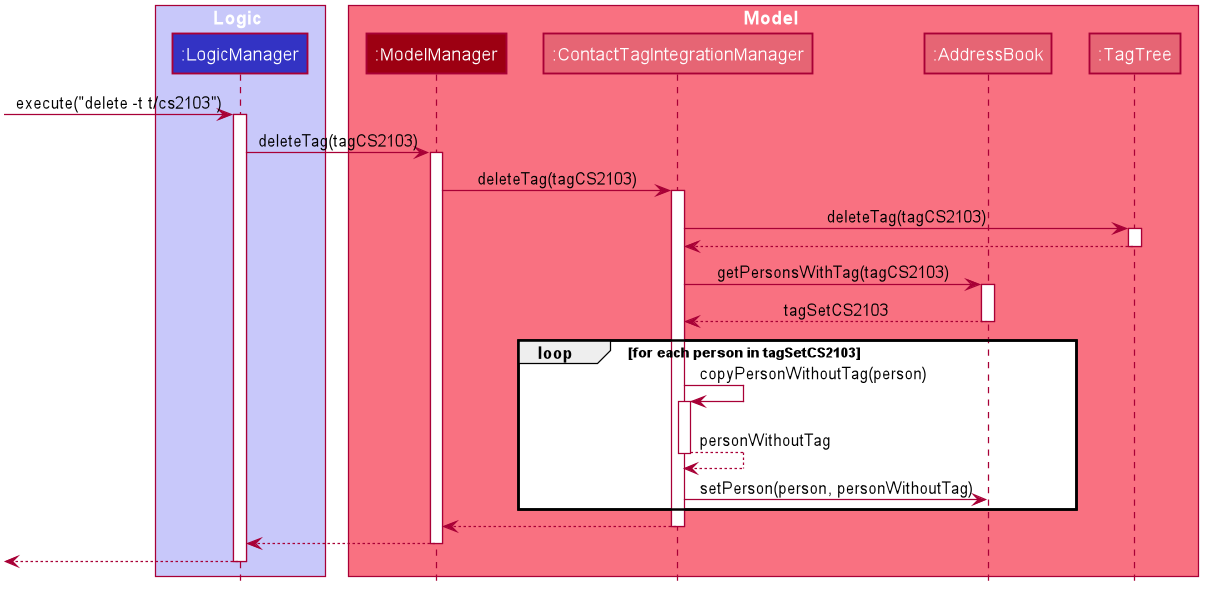

The diagram above was rendered by PlantUML. Its source (embedded in the PNG):
@startuml








skinparam BackgroundColor #FFFFFFF

skinparam Shadowing false

skinparam Class {
    FontColor #FFFFFF
    BorderThickness 1
    BorderColor #FFFFFF
    StereotypeFontColor #FFFFFF
    FontName Arial
}

skinparam Actor {
    BorderColor #000000
    Color #000000
    FontName Arial
}

skinparam Sequence {
    MessageAlign center
    BoxFontSize 15
    BoxPadding 0
    BoxFontColor #FFFFFF
    FontName Arial
}

skinparam Participant {
    FontColor #FFFFFFF
    Padding 20
}

skinparam MinClassWidth 50
skinparam ParticipantPadding 10
skinparam Shadowing false
skinparam DefaultTextAlignment center
skinparam packageStyle Rectangle

hide footbox
hide members
hide circle

box Logic #C8C8FA
participant ":LogicManager" as LogicManager #3333C4
end box

box Model #F97181
participant ":ModelManager" as ModelManager #9D0012
participant ":ContactTagIntegrationManager" as ContactTagIntegrationManager #e66574
participant ":AddressBook" as AddressBook #e66574
participant ":TagTree" as TagTree #e66574
end box

[-> LogicManager : execute("delete -t t/cs2103")
activate LogicManager

LogicManager -> ModelManager : deleteTag(tagCS2103)
activate ModelManager

ModelManager -> ContactTagIntegrationManager : deleteTag(tagCS2103)
activate ContactTagIntegrationManager

ContactTagIntegrationManager -> TagTree : deleteTag(tagCS2103)
activate TagTree

TagTree --> ContactTagIntegrationManager
deactivate TagTree

ContactTagIntegrationManager -> AddressBook : getPersonsWithTag(tagCS2103)
activate AddressBook

AddressBook --> ContactTagIntegrationManager : tagSetCS2103
deactivate AddressBook

loop for each person in tagSetCS2103

ContactTagIntegrationManager -> ContactTagIntegrationManager : copyPersonWithoutTag(person)
activate ContactTagIntegrationManager
ContactTagIntegrationManager --> ContactTagIntegrationManager : personWithoutTag
deactivate ContactTagIntegrationManager

ContactTagIntegrationManager -> AddressBook : setPerson(person, personWithoutTag)
deactivate AddressBook
end loop

ContactTagIntegrationManager --> ModelManager
deactivate ContactTagIntegrationManager

ModelManager --> LogicManager
deactivate ModelManager

[<--LogicManager
deactivate LogicManager
@enduml